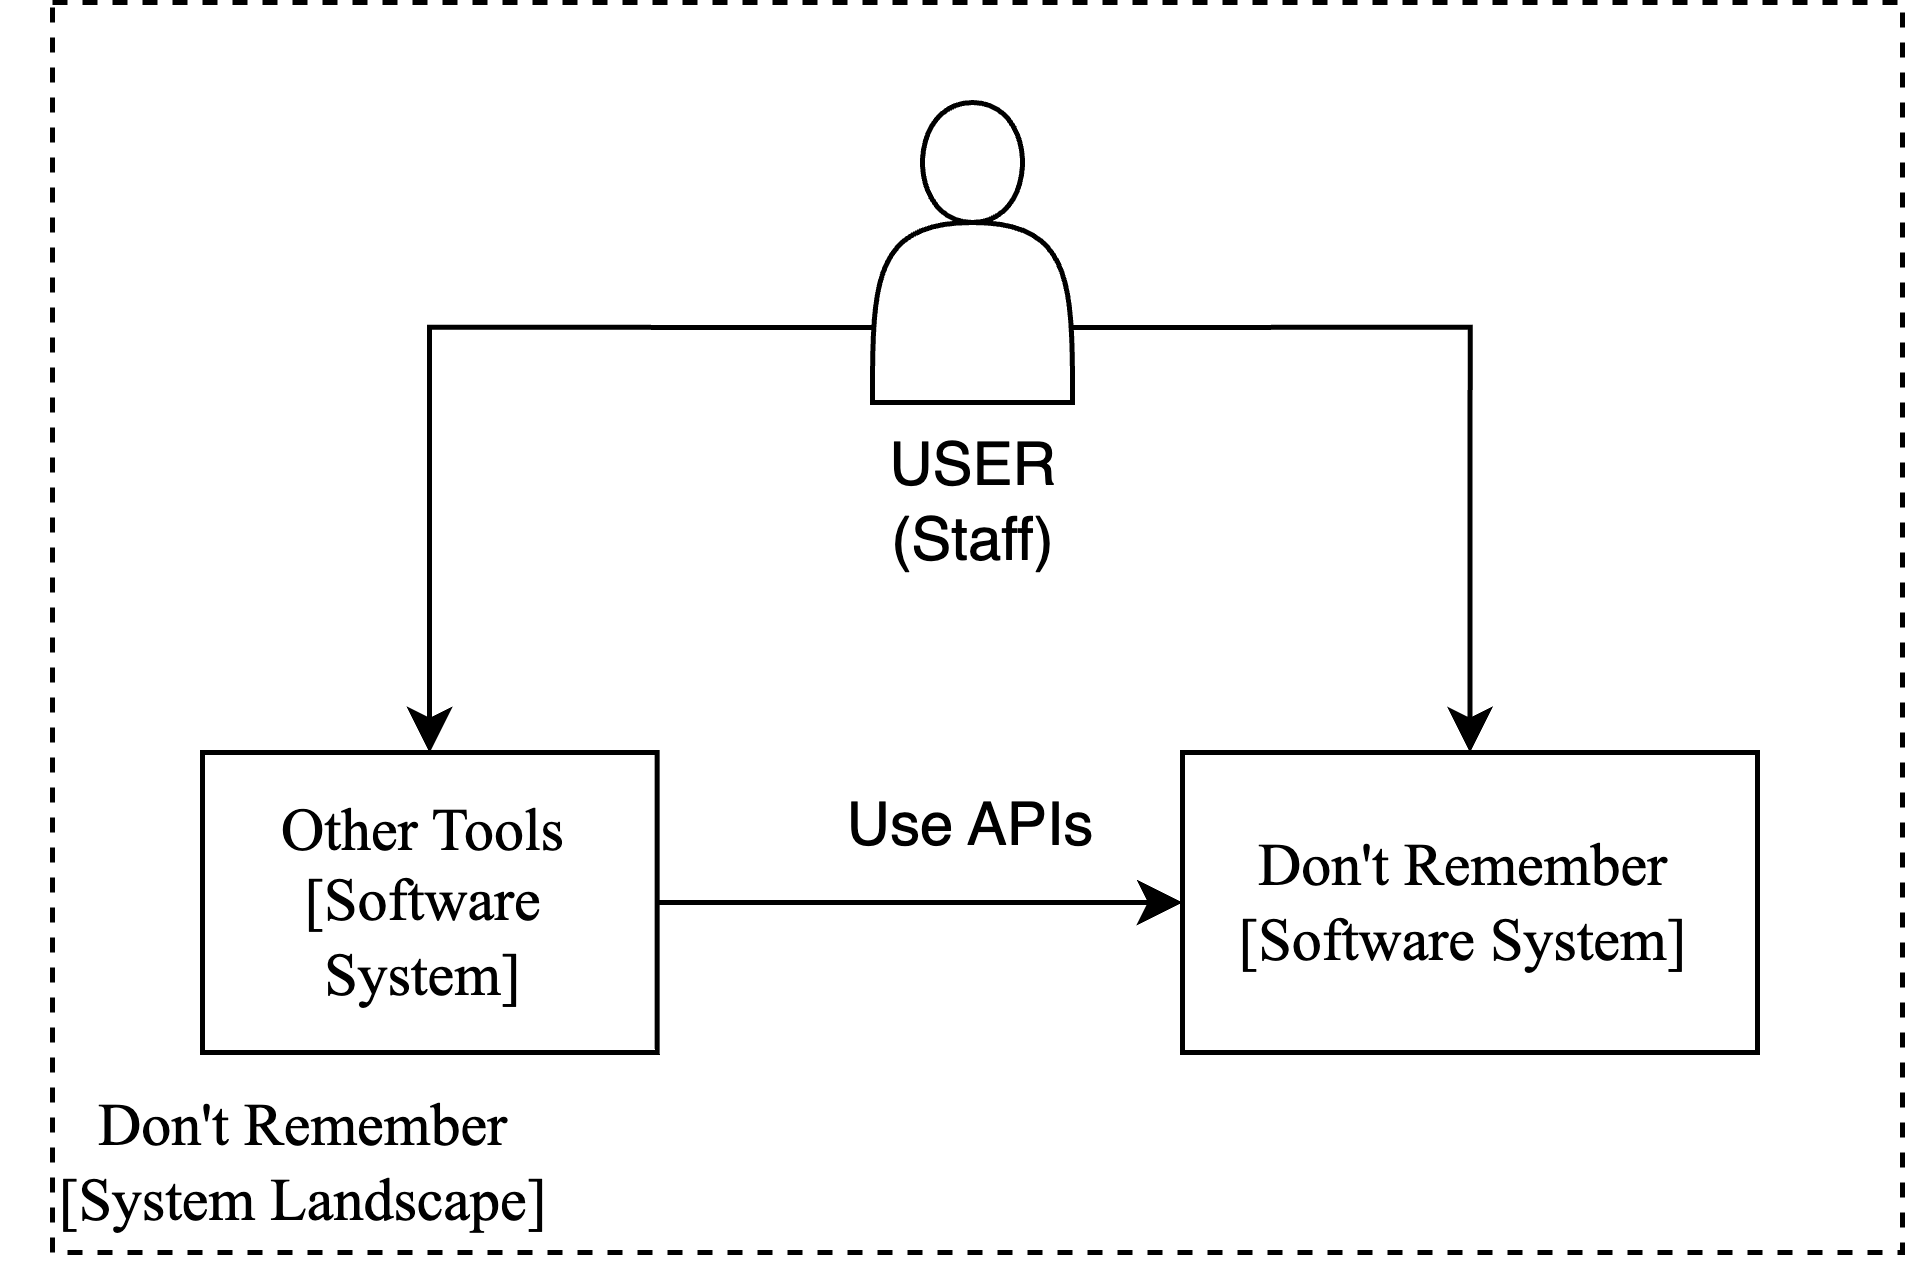

The diagram above was exported from draw.io. Its source (the exported page's mxGraphModel, read from the mxfile embedded in the PNG):
<mxGraphModel dx="177" dy="516" grid="1" gridSize="10" guides="1" tooltips="1" connect="1" arrows="1" fold="1" page="1" pageScale="1" pageWidth="827" pageHeight="1169" math="0" shadow="0">
  <root>
    <mxCell id="0" />
    <mxCell id="1" parent="0" />
    <mxCell id="RmzGuOuJYoTGliyZ6MDb-8" value="USER&lt;br&gt;(Staff)" style="text;html=1;align=center;verticalAlign=middle;resizable=0;points=[];autosize=1;strokeColor=none;fillColor=none;" vertex="1" parent="1">
      <mxGeometry x="1054" y="240" width="60" height="40" as="geometry" />
    </mxCell>
    <mxCell id="RmzGuOuJYoTGliyZ6MDb-11" style="edgeStyle=orthogonalEdgeStyle;rounded=0;orthogonalLoop=1;jettySize=auto;html=1;exitX=0;exitY=0.75;exitDx=0;exitDy=0;" edge="1" parent="1" source="RmzGuOuJYoTGliyZ6MDb-9" target="RmzGuOuJYoTGliyZ6MDb-4">
      <mxGeometry relative="1" as="geometry" />
    </mxCell>
    <mxCell id="RmzGuOuJYoTGliyZ6MDb-20" style="edgeStyle=orthogonalEdgeStyle;rounded=0;orthogonalLoop=1;jettySize=auto;html=1;exitX=1;exitY=0.75;exitDx=0;exitDy=0;entryX=0.5;entryY=0;entryDx=0;entryDy=0;" edge="1" parent="1" source="RmzGuOuJYoTGliyZ6MDb-9" target="RmzGuOuJYoTGliyZ6MDb-16">
      <mxGeometry relative="1" as="geometry">
        <mxPoint x="1170" y="310" as="targetPoint" />
      </mxGeometry>
    </mxCell>
    <mxCell id="RmzGuOuJYoTGliyZ6MDb-9" value="" style="shape=actor;whiteSpace=wrap;html=1;" vertex="1" parent="1">
      <mxGeometry x="1064" y="180" width="40" height="60" as="geometry" />
    </mxCell>
    <mxCell id="RmzGuOuJYoTGliyZ6MDb-18" value="" style="group" vertex="1" connectable="0" parent="1">
      <mxGeometry x="1126" y="310" width="115" height="60" as="geometry" />
    </mxCell>
    <mxCell id="RmzGuOuJYoTGliyZ6MDb-16" value="" style="whiteSpace=wrap;html=1;verticalAlign=top;align=center;" vertex="1" parent="RmzGuOuJYoTGliyZ6MDb-18">
      <mxGeometry width="115" height="60" as="geometry" />
    </mxCell>
    <mxCell id="RmzGuOuJYoTGliyZ6MDb-17" value="&lt;font face=&quot;Times New Roman&quot;&gt;Don't Remember&lt;br style=&quot;border-color: var(--border-color);&quot;&gt;[Software System]&lt;/font&gt;" style="text;html=1;strokeColor=none;fillColor=none;align=center;verticalAlign=middle;whiteSpace=wrap;rounded=0;" vertex="1" parent="RmzGuOuJYoTGliyZ6MDb-18">
      <mxGeometry y="15" width="112.5" height="30" as="geometry" />
    </mxCell>
    <mxCell id="RmzGuOuJYoTGliyZ6MDb-21" style="edgeStyle=orthogonalEdgeStyle;rounded=0;orthogonalLoop=1;jettySize=auto;html=1;exitX=1;exitY=0.5;exitDx=0;exitDy=0;entryX=0;entryY=0.5;entryDx=0;entryDy=0;" edge="1" parent="1" source="RmzGuOuJYoTGliyZ6MDb-12" target="RmzGuOuJYoTGliyZ6MDb-17">
      <mxGeometry relative="1" as="geometry" />
    </mxCell>
    <mxCell id="RmzGuOuJYoTGliyZ6MDb-22" value="Use APIs" style="text;html=1;strokeColor=none;fillColor=none;align=center;verticalAlign=middle;whiteSpace=wrap;rounded=0;" vertex="1" parent="1">
      <mxGeometry x="1054" y="310" width="60" height="30" as="geometry" />
    </mxCell>
    <mxCell id="RmzGuOuJYoTGliyZ6MDb-4" value="" style="whiteSpace=wrap;html=1;verticalAlign=top;align=center;" vertex="1" parent="1">
      <mxGeometry x="930" y="310" width="90.93023255813954" height="60" as="geometry" />
    </mxCell>
    <mxCell id="RmzGuOuJYoTGliyZ6MDb-12" value="&lt;font face=&quot;Times New Roman&quot;&gt;Other Tools&lt;br style=&quot;border-color: var(--border-color);&quot;&gt;[Software System]&lt;/font&gt;" style="text;html=1;strokeColor=none;fillColor=none;align=center;verticalAlign=middle;whiteSpace=wrap;rounded=0;" vertex="1" parent="1">
      <mxGeometry x="930" y="325" width="88.95348837209302" height="30" as="geometry" />
    </mxCell>
    <mxCell id="RmzGuOuJYoTGliyZ6MDb-25" value="" style="rounded=0;whiteSpace=wrap;html=1;fillColor=none;dashed=1;" vertex="1" parent="1">
      <mxGeometry x="900" y="160" width="370" height="250" as="geometry" />
    </mxCell>
    <mxCell id="RmzGuOuJYoTGliyZ6MDb-26" value="&lt;font face=&quot;Times New Roman&quot; style=&quot;font-size: 12px;&quot;&gt;Don't Remember &lt;br&gt;[System Landscape]&lt;/font&gt;" style="text;html=1;align=center;verticalAlign=middle;resizable=0;points=[];autosize=1;strokeColor=none;fillColor=none;" vertex="1" parent="1">
      <mxGeometry x="889.996511627907" y="372" width="120" height="40" as="geometry" />
    </mxCell>
  </root>
</mxGraphModel>